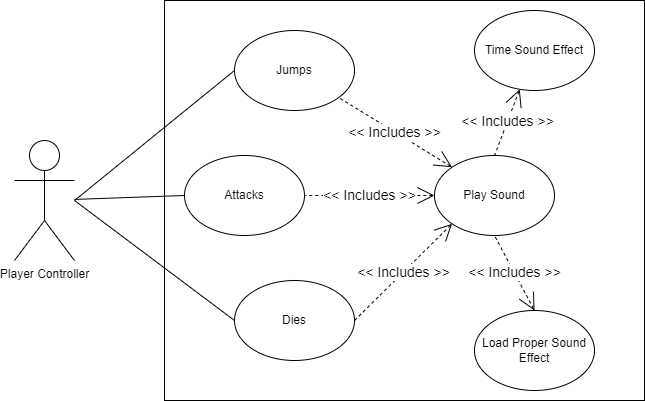

The diagram above was exported from draw.io. Its source (the exported page's mxGraphModel, read from the mxfile embedded in the PNG):
<mxGraphModel dx="1048" dy="605" grid="1" gridSize="10" guides="1" tooltips="1" connect="1" arrows="1" fold="1" page="1" pageScale="1" pageWidth="850" pageHeight="1100" math="0" shadow="0">
  <root>
    <mxCell id="0" />
    <mxCell id="1" parent="0" />
    <mxCell id="6CjBN-IUrTzTCouFMIjx-1" value="" style="rounded=0;whiteSpace=wrap;html=1;" vertex="1" parent="1">
      <mxGeometry x="280" y="30" width="480" height="400" as="geometry" />
    </mxCell>
    <mxCell id="6CjBN-IUrTzTCouFMIjx-10" style="rounded=0;orthogonalLoop=1;jettySize=auto;html=1;entryX=0;entryY=0.5;entryDx=0;entryDy=0;strokeColor=default;startArrow=none;startFill=0;endArrow=none;" edge="1" parent="1" source="6CjBN-IUrTzTCouFMIjx-2" target="6CjBN-IUrTzTCouFMIjx-7">
      <mxGeometry relative="1" as="geometry" />
    </mxCell>
    <object label="Player Controller&lt;div&gt;&lt;br&gt;&lt;/div&gt;" LevelLoader="" id="6CjBN-IUrTzTCouFMIjx-2">
      <mxCell style="shape=umlActor;verticalLabelPosition=bottom;verticalAlign=top;html=1;outlineConnect=0;" vertex="1" parent="1">
        <mxGeometry x="130" y="170" width="60" height="120" as="geometry" />
      </mxCell>
    </object>
    <mxCell id="6CjBN-IUrTzTCouFMIjx-3" value="Jumps" style="ellipse;whiteSpace=wrap;html=1;" vertex="1" parent="1">
      <mxGeometry x="350" y="60" width="120" height="80" as="geometry" />
    </mxCell>
    <mxCell id="6CjBN-IUrTzTCouFMIjx-4" value="" style="endArrow=none;html=1;rounded=0;entryX=0;entryY=0.5;entryDx=0;entryDy=0;" edge="1" parent="1" target="6CjBN-IUrTzTCouFMIjx-3">
      <mxGeometry width="50" height="50" relative="1" as="geometry">
        <mxPoint x="190" y="230" as="sourcePoint" />
        <mxPoint x="450" y="290" as="targetPoint" />
      </mxGeometry>
    </mxCell>
    <mxCell id="6CjBN-IUrTzTCouFMIjx-5" value="Play Sound" style="ellipse;whiteSpace=wrap;html=1;" vertex="1" parent="1">
      <mxGeometry x="550" y="185" width="120" height="80" as="geometry" />
    </mxCell>
    <mxCell id="6CjBN-IUrTzTCouFMIjx-6" value="&amp;lt;&amp;lt; Includes &amp;gt;&amp;gt;" style="html=1;labelBackgroundColor=#ffffff;startArrow=open;startFill=0;startSize=15;endArrow=none;endFill=1;endSize=6;jettySize=auto;orthogonalLoop=1;strokeWidth=1;dashed=1;fontSize=14;rounded=0;exitX=0;exitY=0;exitDx=0;exitDy=0;" edge="1" parent="1" source="6CjBN-IUrTzTCouFMIjx-5" target="6CjBN-IUrTzTCouFMIjx-3">
      <mxGeometry width="60" height="60" relative="1" as="geometry">
        <mxPoint x="390" y="340" as="sourcePoint" />
        <mxPoint x="450" y="280" as="targetPoint" />
      </mxGeometry>
    </mxCell>
    <mxCell id="6CjBN-IUrTzTCouFMIjx-7" value="Attacks" style="ellipse;whiteSpace=wrap;html=1;" vertex="1" parent="1">
      <mxGeometry x="300" y="185" width="120" height="80" as="geometry" />
    </mxCell>
    <mxCell id="6CjBN-IUrTzTCouFMIjx-9" value="&amp;lt;&amp;lt; Includes &amp;gt;&amp;gt;" style="html=1;labelBackgroundColor=#ffffff;startArrow=open;startFill=0;startSize=15;endArrow=none;endFill=1;endSize=6;jettySize=auto;orthogonalLoop=1;strokeWidth=1;dashed=1;fontSize=14;rounded=0;entryX=1;entryY=0.5;entryDx=0;entryDy=0;exitX=0;exitY=0.5;exitDx=0;exitDy=0;strokeColor=default;align=center;verticalAlign=middle;fontFamily=Helvetica;fontColor=default;" edge="1" parent="1" source="6CjBN-IUrTzTCouFMIjx-5" target="6CjBN-IUrTzTCouFMIjx-7">
      <mxGeometry width="60" height="60" relative="1" as="geometry">
        <mxPoint x="390" y="210" as="sourcePoint" />
        <mxPoint x="390" y="270" as="targetPoint" />
        <Array as="points" />
      </mxGeometry>
    </mxCell>
    <mxCell id="6CjBN-IUrTzTCouFMIjx-11" value="Dies" style="ellipse;whiteSpace=wrap;html=1;" vertex="1" parent="1">
      <mxGeometry x="350" y="310" width="120" height="80" as="geometry" />
    </mxCell>
    <mxCell id="6CjBN-IUrTzTCouFMIjx-12" style="rounded=0;orthogonalLoop=1;jettySize=auto;html=1;entryX=0;entryY=0.5;entryDx=0;entryDy=0;strokeColor=default;startArrow=none;startFill=0;endArrow=none;" edge="1" parent="1" target="6CjBN-IUrTzTCouFMIjx-11">
      <mxGeometry relative="1" as="geometry">
        <mxPoint x="190" y="230" as="sourcePoint" />
        <mxPoint x="360" y="235" as="targetPoint" />
      </mxGeometry>
    </mxCell>
    <mxCell id="6CjBN-IUrTzTCouFMIjx-13" value="&amp;lt;&amp;lt; Includes &amp;gt;&amp;gt;" style="html=1;labelBackgroundColor=#ffffff;startArrow=open;startFill=0;startSize=15;endArrow=none;endFill=1;endSize=6;jettySize=auto;orthogonalLoop=1;strokeWidth=1;dashed=1;fontSize=14;rounded=0;entryX=1;entryY=0.5;entryDx=0;entryDy=0;exitX=0;exitY=1;exitDx=0;exitDy=0;strokeColor=default;align=center;verticalAlign=middle;fontFamily=Helvetica;fontColor=default;" edge="1" parent="1" source="6CjBN-IUrTzTCouFMIjx-5" target="6CjBN-IUrTzTCouFMIjx-11">
      <mxGeometry width="60" height="60" relative="1" as="geometry">
        <mxPoint x="560" y="235" as="sourcePoint" />
        <mxPoint x="480" y="235" as="targetPoint" />
        <Array as="points" />
      </mxGeometry>
    </mxCell>
    <mxCell id="6CjBN-IUrTzTCouFMIjx-15" value="Load Proper Sound Effect&lt;span style=&quot;color: rgba(0, 0, 0, 0); font-family: monospace; font-size: 0px; text-align: start; text-wrap-mode: nowrap;&quot;&gt;%3CmxGraphModel%3E%3Croot%3E%3CmxCell%20id%3D%220%22%2F%3E%3CmxCell%20id%3D%221%22%20parent%3D%220%22%2F%3E%3CmxCell%20id%3D%222%22%20value%3D%22Extends%22%20style%3D%22html%3D1%3BlabelBackgroundColor%3D%23ffffff%3BstartArrow%3Dnone%3BstartFill%3D0%3BstartSize%3D6%3BendArrow%3Dclassic%3BendFill%3D1%3BendSize%3D6%3BjettySize%3Dauto%3BorthogonalLoop%3D1%3BstrokeWidth%3D1%3Bdashed%3D1%3BfontSize%3D14%3Brounded%3D0%3BentryX%3D1%3BentryY%3D0.5%3BentryDx%3D0%3BentryDy%3D0%3BexitX%3D0%3BexitY%3D0.5%3BexitDx%3D0%3BexitDy%3D0%3B%22%20edge%3D%221%22%20parent%3D%221%22%3E%3CmxGeometry%20width%3D%2260%22%20height%3D%2260%22%20relative%3D%221%22%20as%3D%22geometry%22%3E%3CmxPoint%20x%3D%22550%22%20y%3D%22225%22%20as%3D%22sourcePoint%22%2F%3E%3CmxPoint%20x%3D%22470%22%20y%3D%22225%22%20as%3D%22targetPoint%22%2F%3E%3CArray%20as%3D%22points%22%2F%3E%3C%2FmxGeometry%3E%3C%2FmxCell%3E%3C%2Froot%3E%3C%2FmxGraphModel%3E&lt;/span&gt;" style="ellipse;whiteSpace=wrap;html=1;" vertex="1" parent="1">
      <mxGeometry x="590" y="340" width="120" height="80" as="geometry" />
    </mxCell>
    <mxCell id="6CjBN-IUrTzTCouFMIjx-16" value="&amp;lt;&amp;lt; Includes &amp;gt;&amp;gt;" style="html=1;labelBackgroundColor=#ffffff;startArrow=open;startFill=0;startSize=15;endArrow=none;endFill=1;endSize=6;jettySize=auto;orthogonalLoop=1;strokeWidth=1;dashed=1;fontSize=14;rounded=0;entryX=0.5;entryY=1;entryDx=0;entryDy=0;exitX=0.5;exitY=0;exitDx=0;exitDy=0;strokeColor=default;align=center;verticalAlign=middle;fontFamily=Helvetica;fontColor=default;" edge="1" parent="1" source="6CjBN-IUrTzTCouFMIjx-15" target="6CjBN-IUrTzTCouFMIjx-5">
      <mxGeometry width="60" height="60" relative="1" as="geometry">
        <mxPoint x="580" y="255" as="sourcePoint" />
        <mxPoint x="500" y="255" as="targetPoint" />
        <Array as="points" />
      </mxGeometry>
    </mxCell>
    <mxCell id="6CjBN-IUrTzTCouFMIjx-20" value="Time Sound Effect" style="ellipse;whiteSpace=wrap;html=1;" vertex="1" parent="1">
      <mxGeometry x="590" y="40" width="120" height="80" as="geometry" />
    </mxCell>
    <mxCell id="6CjBN-IUrTzTCouFMIjx-21" value="&amp;lt;&amp;lt; Includes &amp;gt;&amp;gt;" style="html=1;labelBackgroundColor=#ffffff;startArrow=open;startFill=0;startSize=15;endArrow=none;endFill=1;endSize=6;jettySize=auto;orthogonalLoop=1;strokeWidth=1;dashed=1;fontSize=14;rounded=0;entryX=0.5;entryY=0;entryDx=0;entryDy=0;strokeColor=default;align=center;verticalAlign=middle;fontFamily=Helvetica;fontColor=default;" edge="1" parent="1" source="6CjBN-IUrTzTCouFMIjx-20" target="6CjBN-IUrTzTCouFMIjx-5">
      <mxGeometry width="60" height="60" relative="1" as="geometry">
        <mxPoint x="620" y="340" as="sourcePoint" />
        <mxPoint x="620" y="275" as="targetPoint" />
        <Array as="points" />
      </mxGeometry>
    </mxCell>
  </root>
</mxGraphModel>